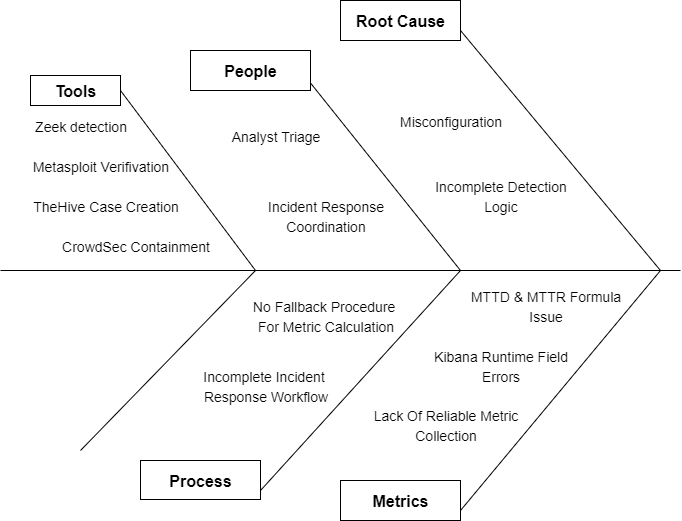

The diagram above was exported from draw.io. Its source (the exported page's mxGraphModel, read from the mxfile embedded in the PNG):
<mxGraphModel dx="1561" dy="829" grid="1" gridSize="10" guides="1" tooltips="1" connect="1" arrows="1" fold="1" page="1" pageScale="1" pageWidth="850" pageHeight="1100" background="light-dark(#FFFFFF,#000000)" math="0" shadow="0">
  <root>
    <mxCell id="0" />
    <mxCell id="1" parent="0" />
    <mxCell id="FuluVjQAnaVgx7gShVMx-4" value="" style="endArrow=none;html=1;rounded=0;fontSize=12;startSize=8;endSize=8;curved=1;" parent="1" edge="1">
      <mxGeometry width="50" height="50" relative="1" as="geometry">
        <mxPoint x="40" y="400" as="sourcePoint" />
        <mxPoint x="720" y="400" as="targetPoint" />
      </mxGeometry>
    </mxCell>
    <mxCell id="FuluVjQAnaVgx7gShVMx-6" value="" style="endArrow=none;html=1;rounded=0;fontSize=12;startSize=8;endSize=8;curved=1;" parent="1" edge="1">
      <mxGeometry width="50" height="50" relative="1" as="geometry">
        <mxPoint x="120" y="580" as="sourcePoint" />
        <mxPoint x="295" y="400" as="targetPoint" />
      </mxGeometry>
    </mxCell>
    <mxCell id="FuluVjQAnaVgx7gShVMx-7" value="" style="endArrow=none;html=1;rounded=0;fontSize=12;startSize=8;endSize=8;curved=1;" parent="1" edge="1">
      <mxGeometry width="50" height="50" relative="1" as="geometry">
        <mxPoint x="160" y="220" as="sourcePoint" />
        <mxPoint x="295" y="400" as="targetPoint" />
      </mxGeometry>
    </mxCell>
    <mxCell id="FuluVjQAnaVgx7gShVMx-8" value="" style="endArrow=none;html=1;rounded=0;fontSize=12;startSize=8;endSize=8;curved=1;" parent="1" edge="1">
      <mxGeometry width="50" height="50" relative="1" as="geometry">
        <mxPoint x="300" y="620" as="sourcePoint" />
        <mxPoint x="500" y="400" as="targetPoint" />
      </mxGeometry>
    </mxCell>
    <mxCell id="FuluVjQAnaVgx7gShVMx-9" value="" style="endArrow=none;html=1;rounded=0;fontSize=12;startSize=8;endSize=8;curved=1;" parent="1" edge="1">
      <mxGeometry width="50" height="50" relative="1" as="geometry">
        <mxPoint x="340" y="200" as="sourcePoint" />
        <mxPoint x="500" y="400" as="targetPoint" />
      </mxGeometry>
    </mxCell>
    <mxCell id="FuluVjQAnaVgx7gShVMx-10" value="&lt;span style=&quot;font-size: 14px;&quot;&gt;Analyst Triage&lt;/span&gt;" style="text;html=1;align=center;verticalAlign=middle;resizable=0;points=[];autosize=1;strokeColor=none;fillColor=none;fontSize=16;" parent="1" vertex="1">
      <mxGeometry x="260" y="250" width="110" height="30" as="geometry" />
    </mxCell>
    <mxCell id="FuluVjQAnaVgx7gShVMx-11" value="&lt;span style=&quot;font-size: 14px;&quot;&gt;Incident Response&lt;/span&gt;&lt;div&gt;&lt;span style=&quot;font-size: 14px;&quot;&gt;Coordination&lt;/span&gt;&lt;/div&gt;" style="text;html=1;align=center;verticalAlign=middle;resizable=0;points=[];autosize=1;strokeColor=none;fillColor=none;fontSize=16;" parent="1" vertex="1">
      <mxGeometry x="295" y="320" width="140" height="50" as="geometry" />
    </mxCell>
    <mxCell id="FuluVjQAnaVgx7gShVMx-12" value="" style="endArrow=none;html=1;rounded=0;fontSize=12;startSize=8;endSize=8;curved=1;" parent="1" edge="1">
      <mxGeometry width="50" height="50" relative="1" as="geometry">
        <mxPoint x="500" y="640" as="sourcePoint" />
        <mxPoint x="700" y="400" as="targetPoint" />
      </mxGeometry>
    </mxCell>
    <mxCell id="FuluVjQAnaVgx7gShVMx-13" value="" style="endArrow=none;html=1;rounded=0;fontSize=12;startSize=8;endSize=8;curved=1;" parent="1" edge="1">
      <mxGeometry width="50" height="50" relative="1" as="geometry">
        <mxPoint x="500" y="160" as="sourcePoint" />
        <mxPoint x="700" y="400" as="targetPoint" />
      </mxGeometry>
    </mxCell>
    <mxCell id="FuluVjQAnaVgx7gShVMx-15" value="&lt;div&gt;&lt;font style=&quot;font-size: 14px;&quot;&gt;No Fallback Procedure&amp;nbsp;&lt;/font&gt;&lt;/div&gt;&lt;div&gt;&lt;span style=&quot;font-size: 14px;&quot;&gt;For Metric Calculation&lt;/span&gt;&lt;/div&gt;" style="text;html=1;align=center;verticalAlign=middle;resizable=0;points=[];autosize=1;strokeColor=none;fillColor=none;fontSize=16;" parent="1" vertex="1">
      <mxGeometry x="280" y="420" width="170" height="50" as="geometry" />
    </mxCell>
    <mxCell id="FuluVjQAnaVgx7gShVMx-16" value="&lt;span style=&quot;font-size: 14px;&quot;&gt;Incomplete Incident&amp;nbsp;&lt;/span&gt;&lt;div&gt;&lt;span style=&quot;font-size: 14px;&quot;&gt;Response&amp;nbsp;&lt;/span&gt;&lt;span style=&quot;font-size: 14px; background-color: transparent; color: light-dark(rgb(0, 0, 0), rgb(255, 255, 255));&quot;&gt;Workflow&lt;/span&gt;&lt;/div&gt;" style="text;html=1;align=center;verticalAlign=middle;resizable=0;points=[];autosize=1;strokeColor=none;fillColor=none;fontSize=16;" parent="1" vertex="1">
      <mxGeometry x="230" y="490" width="150" height="50" as="geometry" />
    </mxCell>
    <mxCell id="FuluVjQAnaVgx7gShVMx-19" value="&lt;b style=&quot;font-size: 16px; text-wrap-mode: nowrap;&quot;&gt;People&lt;/b&gt;" style="rounded=0;whiteSpace=wrap;html=1;" parent="1" vertex="1">
      <mxGeometry x="230" y="180" width="120" height="40" as="geometry" />
    </mxCell>
    <mxCell id="FuluVjQAnaVgx7gShVMx-20" value="&lt;b style=&quot;font-size: 16px; text-wrap-mode: nowrap;&quot;&gt;Process&lt;/b&gt;" style="rounded=0;whiteSpace=wrap;html=1;" parent="1" vertex="1">
      <mxGeometry x="180" y="590" width="120" height="39" as="geometry" />
    </mxCell>
    <mxCell id="FuluVjQAnaVgx7gShVMx-21" value="&lt;b style=&quot;font-size: 16px; text-wrap-mode: nowrap;&quot;&gt;Root Cause&lt;/b&gt;" style="rounded=0;whiteSpace=wrap;html=1;" parent="1" vertex="1">
      <mxGeometry x="380" y="130" width="120" height="40" as="geometry" />
    </mxCell>
    <mxCell id="FuluVjQAnaVgx7gShVMx-22" value="&lt;span style=&quot;font-size: 14px;&quot;&gt;Misconfiguration&lt;/span&gt;" style="text;html=1;align=center;verticalAlign=middle;resizable=0;points=[];autosize=1;strokeColor=none;fillColor=none;fontSize=16;" parent="1" vertex="1">
      <mxGeometry x="425" y="235" width="130" height="30" as="geometry" />
    </mxCell>
    <mxCell id="FuluVjQAnaVgx7gShVMx-23" value="&lt;font style=&quot;font-size: 14px;&quot;&gt;Incomplete Detection&lt;/font&gt;&lt;div&gt;&lt;font style=&quot;font-size: 14px;&quot;&gt;Logic&lt;/font&gt;&lt;/div&gt;" style="text;html=1;align=center;verticalAlign=middle;resizable=0;points=[];autosize=1;strokeColor=none;fillColor=none;fontSize=16;" parent="1" vertex="1">
      <mxGeometry x="460" y="300" width="160" height="50" as="geometry" />
    </mxCell>
    <mxCell id="FuluVjQAnaVgx7gShVMx-25" value="&lt;span style=&quot;font-size: 14px;&quot;&gt;MTTD &amp;amp; MTTR Formula&lt;/span&gt;&lt;div&gt;&lt;span style=&quot;font-size: 14px;&quot;&gt;Issue&lt;/span&gt;&lt;/div&gt;" style="text;html=1;align=center;verticalAlign=middle;resizable=0;points=[];autosize=1;strokeColor=none;fillColor=none;fontSize=16;" parent="1" vertex="1">
      <mxGeometry x="500" y="410" width="170" height="50" as="geometry" />
    </mxCell>
    <mxCell id="FuluVjQAnaVgx7gShVMx-26" value="&lt;span style=&quot;font-size: 14px;&quot;&gt;Lack Of Reliable Metric&lt;/span&gt;&lt;div&gt;&lt;span style=&quot;font-size: 14px;&quot;&gt;Collection&lt;/span&gt;&lt;/div&gt;" style="text;html=1;align=center;verticalAlign=middle;resizable=0;points=[];autosize=1;strokeColor=none;fillColor=none;fontSize=16;" parent="1" vertex="1">
      <mxGeometry x="400" y="529" width="170" height="50" as="geometry" />
    </mxCell>
    <mxCell id="FuluVjQAnaVgx7gShVMx-27" value="&lt;font style=&quot;font-size: 14px;&quot;&gt;Kibana Runtime Field&lt;/font&gt;&lt;div&gt;&lt;font style=&quot;font-size: 14px;&quot;&gt;Errors&lt;/font&gt;&lt;/div&gt;" style="text;html=1;align=center;verticalAlign=middle;resizable=0;points=[];autosize=1;strokeColor=none;fillColor=none;fontSize=16;" parent="1" vertex="1">
      <mxGeometry x="460" y="470" width="160" height="50" as="geometry" />
    </mxCell>
    <mxCell id="FuluVjQAnaVgx7gShVMx-28" value="&lt;b style=&quot;font-size: 16px; text-wrap-mode: nowrap;&quot;&gt;Metrics&lt;/b&gt;" style="rounded=0;whiteSpace=wrap;html=1;" parent="1" vertex="1">
      <mxGeometry x="380" y="610" width="120" height="40" as="geometry" />
    </mxCell>
    <mxCell id="EgXO23IniSq-dmOitKRm-1" value="&lt;b style=&quot;font-size: 16px; text-wrap-mode: nowrap;&quot;&gt;Tools&lt;/b&gt;" style="rounded=0;whiteSpace=wrap;html=1;" vertex="1" parent="1">
      <mxGeometry x="70" y="205" width="90" height="30" as="geometry" />
    </mxCell>
    <mxCell id="EgXO23IniSq-dmOitKRm-2" value="&lt;span style=&quot;font-size: 14px; background-color: transparent; color: light-dark(rgb(0, 0, 0), rgb(255, 255, 255));&quot;&gt;Zeek detection&lt;/span&gt;" style="text;html=1;align=center;verticalAlign=middle;resizable=0;points=[];autosize=1;strokeColor=none;fillColor=none;fontSize=16;" vertex="1" parent="1">
      <mxGeometry x="60" y="240" width="120" height="30" as="geometry" />
    </mxCell>
    <mxCell id="EgXO23IniSq-dmOitKRm-3" value="&lt;span style=&quot;font-size: 14px;&quot;&gt;Metasploit Verifivation&lt;/span&gt;" style="text;html=1;align=center;verticalAlign=middle;resizable=0;points=[];autosize=1;strokeColor=none;fillColor=none;fontSize=16;" vertex="1" parent="1">
      <mxGeometry x="60" y="280" width="160" height="30" as="geometry" />
    </mxCell>
    <mxCell id="EgXO23IniSq-dmOitKRm-4" value="&lt;span style=&quot;font-size: 14px;&quot;&gt;TheHive Case&amp;nbsp;&lt;/span&gt;&lt;span style=&quot;font-size: 14px; background-color: transparent; color: light-dark(rgb(0, 0, 0), rgb(255, 255, 255));&quot;&gt;Creation&lt;/span&gt;" style="text;html=1;align=center;verticalAlign=middle;resizable=0;points=[];autosize=1;strokeColor=none;fillColor=none;fontSize=16;" vertex="1" parent="1">
      <mxGeometry x="60" y="320" width="170" height="30" as="geometry" />
    </mxCell>
    <mxCell id="EgXO23IniSq-dmOitKRm-5" value="&lt;span style=&quot;font-size: 14px;&quot;&gt;CrowdSec Containment&lt;/span&gt;" style="text;html=1;align=center;verticalAlign=middle;resizable=0;points=[];autosize=1;strokeColor=none;fillColor=none;fontSize=16;" vertex="1" parent="1">
      <mxGeometry x="90" y="360" width="170" height="30" as="geometry" />
    </mxCell>
  </root>
</mxGraphModel>